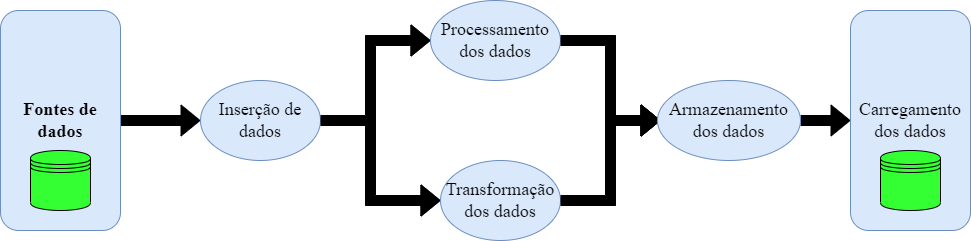

The diagram above was exported from draw.io. Its source (the exported page's mxGraphModel, read from the mxfile embedded in the PNG):
<mxGraphModel dx="827" dy="444" grid="1" gridSize="10" guides="1" tooltips="1" connect="1" arrows="1" fold="1" page="1" pageScale="1" pageWidth="827" pageHeight="1169" math="0" shadow="0">
  <root>
    <mxCell id="0" />
    <mxCell id="1" parent="0" />
    <mxCell id="uxGLj9iYFuaRlByXpdqH-12" style="edgeStyle=orthogonalEdgeStyle;shape=flexArrow;rounded=0;orthogonalLoop=1;jettySize=auto;html=1;exitX=1;exitY=0.5;exitDx=0;exitDy=0;fontFamily=Times New Roman;fontSize=18;fillColor=#000000;" parent="1" source="uxGLj9iYFuaRlByXpdqH-2" edge="1">
      <mxGeometry relative="1" as="geometry">
        <mxPoint x="250" y="170" as="targetPoint" />
      </mxGeometry>
    </mxCell>
    <mxCell id="uxGLj9iYFuaRlByXpdqH-2" value="&lt;b&gt;&lt;font style=&quot;font-size: 18px;&quot; face=&quot;Times New Roman&quot;&gt;Fontes de dados&lt;/font&gt;&lt;/b&gt;" style="rounded=1;whiteSpace=wrap;html=1;fillColor=#dae8fc;strokeColor=#6c8ebf;" parent="1" vertex="1">
      <mxGeometry x="50" y="60" width="120" height="220" as="geometry" />
    </mxCell>
    <mxCell id="uxGLj9iYFuaRlByXpdqH-13" value="" style="shape=datastore;whiteSpace=wrap;html=1;fontFamily=Times New Roman;fontSize=18;fillColor=#33FF33;" parent="1" vertex="1">
      <mxGeometry x="80" y="200" width="60" height="60" as="geometry" />
    </mxCell>
    <mxCell id="uxGLj9iYFuaRlByXpdqH-15" value="Inserção de dados" style="ellipse;whiteSpace=wrap;html=1;fontFamily=Times New Roman;fontSize=18;fillColor=#dae8fc;strokeColor=#6c8ebf;" parent="1" vertex="1">
      <mxGeometry x="250" y="130" width="120" height="80" as="geometry" />
    </mxCell>
    <mxCell id="uxGLj9iYFuaRlByXpdqH-18" value="" style="curved=1;endArrow=classic;html=1;rounded=0;fontFamily=Times New Roman;fontSize=18;fillColor=#000000;shape=flexArrow;" parent="1" edge="1">
      <mxGeometry width="50" height="50" relative="1" as="geometry">
        <mxPoint x="370" y="170" as="sourcePoint" />
        <mxPoint x="480" y="90" as="targetPoint" />
        <Array as="points">
          <mxPoint x="420" y="170" />
          <mxPoint x="420" y="90" />
        </Array>
      </mxGeometry>
    </mxCell>
    <mxCell id="uxGLj9iYFuaRlByXpdqH-20" value="Processamento dos dados" style="ellipse;whiteSpace=wrap;html=1;fontFamily=Times New Roman;fontSize=18;fillColor=#dae8fc;strokeColor=#6c8ebf;" parent="1" vertex="1">
      <mxGeometry x="480" y="50" width="130" height="80" as="geometry" />
    </mxCell>
    <mxCell id="uxGLj9iYFuaRlByXpdqH-22" value="" style="curved=1;endArrow=classic;html=1;rounded=0;fontFamily=Times New Roman;fontSize=18;fillColor=#000000;shape=flexArrow;" parent="1" edge="1">
      <mxGeometry width="50" height="50" relative="1" as="geometry">
        <mxPoint x="420" y="170" as="sourcePoint" />
        <mxPoint x="490" y="250" as="targetPoint" />
        <Array as="points">
          <mxPoint x="420" y="250" />
          <mxPoint x="480" y="250" />
        </Array>
      </mxGeometry>
    </mxCell>
    <mxCell id="uxGLj9iYFuaRlByXpdqH-23" value="Transformação dos dados" style="ellipse;whiteSpace=wrap;html=1;fontFamily=Times New Roman;fontSize=18;fillColor=#dae8fc;strokeColor=#6c8ebf;" parent="1" vertex="1">
      <mxGeometry x="490" y="210" width="120" height="80" as="geometry" />
    </mxCell>
    <mxCell id="uxGLj9iYFuaRlByXpdqH-24" value="" style="curved=1;endArrow=classic;html=1;rounded=0;fontFamily=Times New Roman;fontSize=18;fillColor=#000000;shape=flexArrow;" parent="1" edge="1">
      <mxGeometry width="50" height="50" relative="1" as="geometry">
        <mxPoint x="610" y="250" as="sourcePoint" />
        <mxPoint x="710" y="170" as="targetPoint" />
        <Array as="points">
          <mxPoint x="660" y="250" />
          <mxPoint x="660" y="170" />
        </Array>
      </mxGeometry>
    </mxCell>
    <mxCell id="uxGLj9iYFuaRlByXpdqH-25" value="" style="curved=1;endArrow=classic;html=1;rounded=0;fontFamily=Times New Roman;fontSize=18;fillColor=#000000;shape=flexArrow;" parent="1" edge="1">
      <mxGeometry width="50" height="50" relative="1" as="geometry">
        <mxPoint x="610" y="90" as="sourcePoint" />
        <mxPoint x="710" y="170" as="targetPoint" />
        <Array as="points">
          <mxPoint x="660" y="90" />
          <mxPoint x="660" y="170" />
        </Array>
      </mxGeometry>
    </mxCell>
    <mxCell id="uxGLj9iYFuaRlByXpdqH-78" style="edgeStyle=orthogonalEdgeStyle;shape=flexArrow;rounded=0;orthogonalLoop=1;jettySize=auto;html=1;exitX=1;exitY=0.5;exitDx=0;exitDy=0;fontFamily=Times New Roman;fontSize=18;fillColor=#000000;" parent="1" source="uxGLj9iYFuaRlByXpdqH-77" target="uxGLj9iYFuaRlByXpdqH-79" edge="1">
      <mxGeometry relative="1" as="geometry">
        <mxPoint x="890" y="170" as="targetPoint" />
      </mxGeometry>
    </mxCell>
    <mxCell id="uxGLj9iYFuaRlByXpdqH-77" value="Armazenamento dos dados" style="ellipse;whiteSpace=wrap;html=1;fontFamily=Times New Roman;fontSize=18;fillColor=#dae8fc;strokeColor=#6c8ebf;" parent="1" vertex="1">
      <mxGeometry x="707" y="130" width="143" height="80" as="geometry" />
    </mxCell>
    <mxCell id="uxGLj9iYFuaRlByXpdqH-79" value="Carregamento dos dados" style="rounded=1;whiteSpace=wrap;html=1;fontFamily=Times New Roman;fontSize=18;fillColor=#dae8fc;strokeColor=#6c8ebf;" parent="1" vertex="1">
      <mxGeometry x="900" y="60" width="120" height="220" as="geometry" />
    </mxCell>
    <mxCell id="uxGLj9iYFuaRlByXpdqH-80" value="" style="shape=datastore;whiteSpace=wrap;html=1;fontFamily=Times New Roman;fontSize=18;fillColor=#33FF33;" parent="1" vertex="1">
      <mxGeometry x="930" y="200" width="60" height="60" as="geometry" />
    </mxCell>
  </root>
</mxGraphModel>